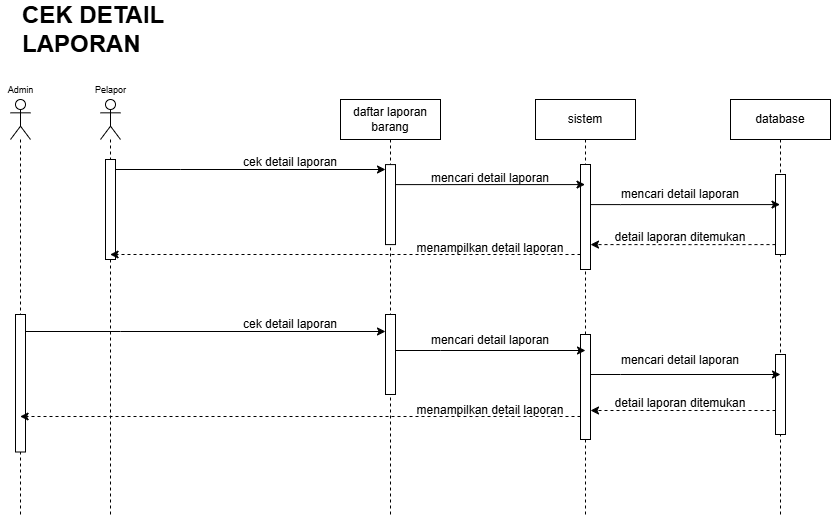

The diagram above was exported from draw.io. Its source (the exported page's mxGraphModel, read from the mxfile embedded in the PNG):
<mxGraphModel dx="1313" dy="630" grid="1" gridSize="10" guides="1" tooltips="1" connect="1" arrows="1" fold="1" page="1" pageScale="1" pageWidth="850" pageHeight="1100" math="0" shadow="0">
  <root>
    <mxCell id="0" />
    <mxCell id="1" parent="0" />
    <mxCell id="Of6UfCVNd6lFI36WeJoF-5" parent="1" style="shape=umlLifeline;perimeter=lifelinePerimeter;whiteSpace=wrap;html=1;container=1;dropTarget=0;collapsible=0;recursiveResize=0;outlineConnect=0;portConstraint=eastwest;newEdgeStyle={&quot;curved&quot;:0,&quot;rounded&quot;:0};" value="sistem" vertex="1">
      <mxGeometry height="417" width="100" x="85" y="183" as="geometry" />
    </mxCell>
    <mxCell id="Of6UfCVNd6lFI36WeJoF-8" parent="Of6UfCVNd6lFI36WeJoF-5" style="html=1;points=[[0,0,0,0,5],[0,1,0,0,-5],[1,0,0,0,5],[1,1,0,0,-5]];perimeter=orthogonalPerimeter;outlineConnect=0;targetShapes=umlLifeline;portConstraint=eastwest;newEdgeStyle={&quot;curved&quot;:0,&quot;rounded&quot;:0};" value="" vertex="1">
      <mxGeometry height="105" width="10" x="45" y="65" as="geometry" />
    </mxCell>
    <mxCell id="Of6UfCVNd6lFI36WeJoF-10" parent="Of6UfCVNd6lFI36WeJoF-5" style="html=1;points=[[0,0,0,0,5],[0,1,0,0,-5],[1,0,0,0,5],[1,1,0,0,-5]];perimeter=orthogonalPerimeter;outlineConnect=0;targetShapes=umlLifeline;portConstraint=eastwest;newEdgeStyle={&quot;curved&quot;:0,&quot;rounded&quot;:0};" value="" vertex="1">
      <mxGeometry height="105" width="10" x="45" y="235" as="geometry" />
    </mxCell>
    <mxCell id="Of6UfCVNd6lFI36WeJoF-11" parent="1" style="shape=umlLifeline;perimeter=lifelinePerimeter;whiteSpace=wrap;html=1;container=1;dropTarget=0;collapsible=0;recursiveResize=0;outlineConnect=0;portConstraint=eastwest;newEdgeStyle={&quot;curved&quot;:0,&quot;rounded&quot;:0};" value="database" vertex="1">
      <mxGeometry height="417" width="100" x="280" y="183" as="geometry" />
    </mxCell>
    <mxCell id="Of6UfCVNd6lFI36WeJoF-14" parent="Of6UfCVNd6lFI36WeJoF-11" style="html=1;points=[[0,0,0,0,5],[0,1,0,0,-5],[1,0,0,0,5],[1,1,0,0,-5]];perimeter=orthogonalPerimeter;outlineConnect=0;targetShapes=umlLifeline;portConstraint=eastwest;newEdgeStyle={&quot;curved&quot;:0,&quot;rounded&quot;:0};" value="" vertex="1">
      <mxGeometry height="80" width="10" x="45" y="75" as="geometry" />
    </mxCell>
    <mxCell id="Of6UfCVNd6lFI36WeJoF-16" parent="Of6UfCVNd6lFI36WeJoF-11" style="html=1;points=[[0,0,0,0,5],[0,1,0,0,-5],[1,0,0,0,5],[1,1,0,0,-5]];perimeter=orthogonalPerimeter;outlineConnect=0;targetShapes=umlLifeline;portConstraint=eastwest;newEdgeStyle={&quot;curved&quot;:0,&quot;rounded&quot;:0};" value="" vertex="1">
      <mxGeometry height="80" width="10" x="45" y="255" as="geometry" />
    </mxCell>
    <mxCell id="Of6UfCVNd6lFI36WeJoF-17" parent="1" style="shape=umlLifeline;perimeter=lifelinePerimeter;whiteSpace=wrap;html=1;container=1;dropTarget=0;collapsible=0;recursiveResize=0;outlineConnect=0;portConstraint=eastwest;newEdgeStyle={&quot;curved&quot;:0,&quot;rounded&quot;:0};participant=umlActor;" value="" vertex="1">
      <mxGeometry height="417" width="20" x="-350" y="183" as="geometry" />
    </mxCell>
    <mxCell id="Of6UfCVNd6lFI36WeJoF-19" parent="Of6UfCVNd6lFI36WeJoF-17" style="html=1;points=[[0,0,0,0,5],[0,1,0,0,-5],[1,0,0,0,5],[1,1,0,0,-5]];perimeter=orthogonalPerimeter;outlineConnect=0;targetShapes=umlLifeline;portConstraint=eastwest;newEdgeStyle={&quot;curved&quot;:0,&quot;rounded&quot;:0};" value="" vertex="1">
      <mxGeometry height="100" width="10" x="5" y="60" as="geometry" />
    </mxCell>
    <mxCell id="Of6UfCVNd6lFI36WeJoF-20" parent="1" style="text;align=center;fontStyle=1;verticalAlign=middle;spacingLeft=3;spacingRight=3;strokeColor=none;rotatable=0;points=[[0,0.5],[1,0.5]];portConstraint=eastwest;html=1;" value="&lt;span style=&quot;font-weight: normal;&quot;&gt;&lt;font style=&quot;font-size: 9px;&quot;&gt;Admin&lt;/font&gt;&lt;/span&gt;" vertex="1">
      <mxGeometry height="20" width="40" x="-450" y="163" as="geometry" />
    </mxCell>
    <mxCell id="Of6UfCVNd6lFI36WeJoF-21" parent="1" style="shape=umlLifeline;perimeter=lifelinePerimeter;whiteSpace=wrap;html=1;container=1;dropTarget=0;collapsible=0;recursiveResize=0;outlineConnect=0;portConstraint=eastwest;newEdgeStyle={&quot;curved&quot;:0,&quot;rounded&quot;:0};" value="daftar laporan barang" vertex="1">
      <mxGeometry height="417" width="100" x="-110" y="183" as="geometry" />
    </mxCell>
    <mxCell id="Of6UfCVNd6lFI36WeJoF-24" parent="Of6UfCVNd6lFI36WeJoF-21" style="html=1;points=[[0,0,0,0,5],[0,1,0,0,-5],[1,0,0,0,5],[1,1,0,0,-5]];perimeter=orthogonalPerimeter;outlineConnect=0;targetShapes=umlLifeline;portConstraint=eastwest;newEdgeStyle={&quot;curved&quot;:0,&quot;rounded&quot;:0};" value="" vertex="1">
      <mxGeometry height="80" width="10" x="45" y="65.08999999999997" as="geometry" />
    </mxCell>
    <mxCell id="Of6UfCVNd6lFI36WeJoF-26" parent="Of6UfCVNd6lFI36WeJoF-21" style="html=1;points=[[0,0,0,0,5],[0,1,0,0,-5],[1,0,0,0,5],[1,1,0,0,-5]];perimeter=orthogonalPerimeter;outlineConnect=0;targetShapes=umlLifeline;portConstraint=eastwest;newEdgeStyle={&quot;curved&quot;:0,&quot;rounded&quot;:0};" value="" vertex="1">
      <mxGeometry height="80" width="10" x="45" y="215" as="geometry" />
    </mxCell>
    <mxCell id="Of6UfCVNd6lFI36WeJoF-75" edge="1" parent="Of6UfCVNd6lFI36WeJoF-21" style="edgeStyle=orthogonalEdgeStyle;rounded=0;orthogonalLoop=1;jettySize=auto;html=1;curved=0;">
      <mxGeometry relative="1" as="geometry">
        <Array as="points">
          <mxPoint x="100" y="251" />
          <mxPoint x="100" y="251" />
        </Array>
        <mxPoint x="55" y="251" as="sourcePoint" />
        <mxPoint x="245" y="251" as="targetPoint" />
      </mxGeometry>
    </mxCell>
    <mxCell id="Of6UfCVNd6lFI36WeJoF-68" edge="1" parent="Of6UfCVNd6lFI36WeJoF-21" style="edgeStyle=orthogonalEdgeStyle;rounded=0;orthogonalLoop=1;jettySize=auto;html=1;curved=0;">
      <mxGeometry relative="1" as="geometry">
        <Array as="points">
          <mxPoint x="280" y="275" />
          <mxPoint x="280" y="275" />
        </Array>
        <mxPoint x="250" y="275" as="sourcePoint" />
        <mxPoint x="440" y="275" as="targetPoint" />
      </mxGeometry>
    </mxCell>
    <mxCell id="Of6UfCVNd6lFI36WeJoF-27" parent="1" style="text;html=1;whiteSpace=wrap;strokeColor=none;fillColor=none;align=left;verticalAlign=middle;rounded=0;" value="&lt;b&gt;&lt;font style=&quot;font-size: 24px;&quot;&gt;CEK DETAIL LAPORAN&lt;/font&gt;&lt;/b&gt;" vertex="1">
      <mxGeometry height="30" width="180" x="-430" y="98" as="geometry" />
    </mxCell>
    <mxCell id="Of6UfCVNd6lFI36WeJoF-28" edge="1" parent="1" source="Of6UfCVNd6lFI36WeJoF-27" style="edgeStyle=orthogonalEdgeStyle;rounded=0;orthogonalLoop=1;jettySize=auto;html=1;exitX=0.5;exitY=1;exitDx=0;exitDy=0;" target="Of6UfCVNd6lFI36WeJoF-27">
      <mxGeometry relative="1" as="geometry" />
    </mxCell>
    <mxCell id="Of6UfCVNd6lFI36WeJoF-29" parent="1" style="shape=umlLifeline;perimeter=lifelinePerimeter;whiteSpace=wrap;html=1;container=1;dropTarget=0;collapsible=0;recursiveResize=0;outlineConnect=0;portConstraint=eastwest;newEdgeStyle={&quot;curved&quot;:0,&quot;rounded&quot;:0};participant=umlActor;" value="" vertex="1">
      <mxGeometry height="417" width="20" x="-440" y="183" as="geometry" />
    </mxCell>
    <mxCell id="Of6UfCVNd6lFI36WeJoF-31" parent="Of6UfCVNd6lFI36WeJoF-29" style="html=1;points=[[0,0,0,0,5],[0,1,0,0,-5],[1,0,0,0,5],[1,1,0,0,-5]];perimeter=orthogonalPerimeter;outlineConnect=0;targetShapes=umlLifeline;portConstraint=eastwest;newEdgeStyle={&quot;curved&quot;:0,&quot;rounded&quot;:0};" value="" vertex="1">
      <mxGeometry height="137.5" width="10" x="5" y="215" as="geometry" />
    </mxCell>
    <mxCell id="Of6UfCVNd6lFI36WeJoF-32" parent="1" style="text;align=center;fontStyle=1;verticalAlign=middle;spacingLeft=3;spacingRight=3;strokeColor=none;rotatable=0;points=[[0,0.5],[1,0.5]];portConstraint=eastwest;html=1;" value="&lt;span style=&quot;font-weight: normal;&quot;&gt;&lt;font style=&quot;font-size: 9px;&quot;&gt;Pelapor&lt;/font&gt;&lt;/span&gt;" vertex="1">
      <mxGeometry height="20" width="40" x="-360" y="163" as="geometry" />
    </mxCell>
    <mxCell id="Of6UfCVNd6lFI36WeJoF-53" edge="1" parent="1" source="Of6UfCVNd6lFI36WeJoF-19" style="edgeStyle=orthogonalEdgeStyle;rounded=0;orthogonalLoop=1;jettySize=auto;html=1;curved=0;entryX=0;entryY=0;entryDx=0;entryDy=5;entryPerimeter=0;">
      <mxGeometry relative="1" as="geometry">
        <Array as="points">
          <mxPoint x="-270" y="253" />
          <mxPoint x="-270" y="253" />
        </Array>
        <mxPoint x="-65" y="253" as="targetPoint" />
      </mxGeometry>
    </mxCell>
    <mxCell id="Of6UfCVNd6lFI36WeJoF-54" parent="1" style="text;html=1;whiteSpace=wrap;strokeColor=none;fillColor=none;align=center;verticalAlign=middle;rounded=0;" value="cek detail laporan" vertex="1">
      <mxGeometry height="16" width="160" x="-240" y="238" as="geometry" />
    </mxCell>
    <mxCell id="Of6UfCVNd6lFI36WeJoF-55" edge="1" parent="1" source="Of6UfCVNd6lFI36WeJoF-24" style="edgeStyle=orthogonalEdgeStyle;rounded=0;orthogonalLoop=1;jettySize=auto;html=1;curved=0;">
      <mxGeometry relative="1" as="geometry">
        <Array as="points">
          <mxPoint x="-10" y="268.09" />
          <mxPoint x="-10" y="268.09" />
        </Array>
        <mxPoint x="134.5" y="268.08999999999975" as="targetPoint" />
      </mxGeometry>
    </mxCell>
    <mxCell id="Of6UfCVNd6lFI36WeJoF-56" edge="1" parent="1" style="edgeStyle=orthogonalEdgeStyle;rounded=0;orthogonalLoop=1;jettySize=auto;html=1;curved=0;">
      <mxGeometry relative="1" as="geometry">
        <Array as="points">
          <mxPoint x="170" y="288.09" />
          <mxPoint x="170" y="288.09" />
        </Array>
        <mxPoint x="140" y="288.08999999999975" as="sourcePoint" />
        <mxPoint x="329.5" y="288.08999999999975" as="targetPoint" />
      </mxGeometry>
    </mxCell>
    <mxCell id="Of6UfCVNd6lFI36WeJoF-57" parent="1" style="text;html=1;whiteSpace=wrap;strokeColor=none;fillColor=none;align=center;verticalAlign=middle;rounded=0;" value="mencari detail laporan" vertex="1">
      <mxGeometry height="16" width="160" x="-40" y="254" as="geometry" />
    </mxCell>
    <mxCell id="Of6UfCVNd6lFI36WeJoF-58" parent="1" style="text;html=1;whiteSpace=wrap;strokeColor=none;fillColor=none;align=center;verticalAlign=middle;rounded=0;" value="mencari detail laporan" vertex="1">
      <mxGeometry height="16" width="160" x="150" y="270" as="geometry" />
    </mxCell>
    <mxCell id="Of6UfCVNd6lFI36WeJoF-59" edge="1" parent="1" style="edgeStyle=orthogonalEdgeStyle;rounded=0;orthogonalLoop=1;jettySize=auto;html=1;curved=0;dashed=1;">
      <mxGeometry relative="1" as="geometry">
        <Array as="points">
          <mxPoint x="240" y="328.0899999999999" />
          <mxPoint x="240" y="328.0899999999999" />
        </Array>
        <mxPoint x="325" y="328.0899999999997" as="sourcePoint" />
        <mxPoint x="140" y="328.0899999999997" as="targetPoint" />
      </mxGeometry>
    </mxCell>
    <mxCell id="Of6UfCVNd6lFI36WeJoF-60" parent="1" style="text;html=1;whiteSpace=wrap;strokeColor=none;fillColor=none;align=center;verticalAlign=middle;rounded=0;" value="detail laporan ditemukan" vertex="1">
      <mxGeometry height="16" width="160" x="150" y="313" as="geometry" />
    </mxCell>
    <mxCell id="Of6UfCVNd6lFI36WeJoF-61" edge="1" parent="1" style="edgeStyle=orthogonalEdgeStyle;rounded=0;orthogonalLoop=1;jettySize=auto;html=1;curved=0;dashed=1;">
      <mxGeometry relative="1" as="geometry">
        <Array as="points">
          <mxPoint x="10" y="338" />
          <mxPoint x="10" y="338" />
        </Array>
        <mxPoint x="130" y="337.9999999999998" as="sourcePoint" />
        <mxPoint x="-340.409090909091" y="337.9999999999998" as="targetPoint" />
      </mxGeometry>
    </mxCell>
    <mxCell id="Of6UfCVNd6lFI36WeJoF-62" parent="1" style="text;html=1;whiteSpace=wrap;strokeColor=none;fillColor=none;align=center;verticalAlign=middle;rounded=0;" value="menampilkan detail laporan" vertex="1">
      <mxGeometry height="16" width="160" x="-40" y="324" as="geometry" />
    </mxCell>
    <mxCell id="Of6UfCVNd6lFI36WeJoF-67" parent="1" style="text;html=1;whiteSpace=wrap;strokeColor=none;fillColor=none;align=center;verticalAlign=middle;rounded=0;" value="mencari detail laporan" vertex="1">
      <mxGeometry height="16" width="160" x="150" y="436" as="geometry" />
    </mxCell>
    <mxCell id="Of6UfCVNd6lFI36WeJoF-69" parent="1" style="text;html=1;whiteSpace=wrap;strokeColor=none;fillColor=none;align=center;verticalAlign=middle;rounded=0;" value="detail laporan ditemukan" vertex="1">
      <mxGeometry height="16" width="160" x="150" y="479" as="geometry" />
    </mxCell>
    <mxCell id="Of6UfCVNd6lFI36WeJoF-70" edge="1" parent="1" style="edgeStyle=orthogonalEdgeStyle;rounded=0;orthogonalLoop=1;jettySize=auto;html=1;curved=0;dashed=1;">
      <mxGeometry relative="1" as="geometry">
        <Array as="points">
          <mxPoint x="230" y="494" />
          <mxPoint x="230" y="494" />
        </Array>
        <mxPoint x="325" y="493.9999999999998" as="sourcePoint" />
        <mxPoint x="140" y="493.9999999999998" as="targetPoint" />
      </mxGeometry>
    </mxCell>
    <mxCell id="Of6UfCVNd6lFI36WeJoF-73" parent="1" style="text;html=1;whiteSpace=wrap;strokeColor=none;fillColor=none;align=center;verticalAlign=middle;rounded=0;" value="cek detail laporan" vertex="1">
      <mxGeometry height="16" width="160" x="-240" y="400" as="geometry" />
    </mxCell>
    <mxCell id="Of6UfCVNd6lFI36WeJoF-74" edge="1" parent="1" source="Of6UfCVNd6lFI36WeJoF-31" style="edgeStyle=orthogonalEdgeStyle;rounded=0;orthogonalLoop=1;jettySize=auto;html=1;curved=0;entryX=0;entryY=0;entryDx=0;entryDy=5;entryPerimeter=0;">
      <mxGeometry relative="1" as="geometry">
        <Array as="points">
          <mxPoint x="-330" y="415" />
          <mxPoint x="-330" y="415" />
        </Array>
        <mxPoint x="-335" y="415" as="sourcePoint" />
        <mxPoint x="-65" y="415" as="targetPoint" />
      </mxGeometry>
    </mxCell>
    <mxCell id="Of6UfCVNd6lFI36WeJoF-76" parent="1" style="text;html=1;whiteSpace=wrap;strokeColor=none;fillColor=none;align=center;verticalAlign=middle;rounded=0;" value="mencari detail laporan" vertex="1">
      <mxGeometry height="16" width="160" x="-40" y="416" as="geometry" />
    </mxCell>
    <mxCell id="Of6UfCVNd6lFI36WeJoF-77" edge="1" parent="1" style="edgeStyle=orthogonalEdgeStyle;rounded=0;orthogonalLoop=1;jettySize=auto;html=1;curved=0;dashed=1;">
      <mxGeometry relative="1" as="geometry">
        <Array as="points">
          <mxPoint x="-290" y="500" />
          <mxPoint x="-290" y="500" />
        </Array>
        <mxPoint x="130" y="500" as="sourcePoint" />
        <mxPoint x="-430.409090909091" y="500" as="targetPoint" />
      </mxGeometry>
    </mxCell>
    <mxCell id="Of6UfCVNd6lFI36WeJoF-78" parent="1" style="text;html=1;whiteSpace=wrap;strokeColor=none;fillColor=none;align=center;verticalAlign=middle;rounded=0;" value="menampilkan detail laporan" vertex="1">
      <mxGeometry height="16" width="160" x="-40" y="486" as="geometry" />
    </mxCell>
  </root>
</mxGraphModel>